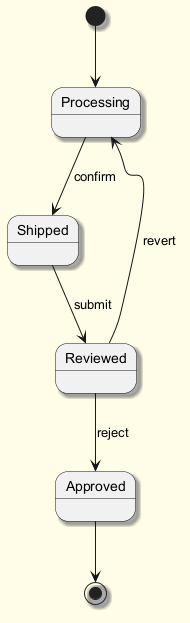

The diagram above was rendered by PlantUML. Its source (embedded in the PNG):
@startuml
skinparam backgroundColor #FFFDE7
skinparam classBackgroundColor #FFF9C4
skinparam classBorderColor #F57F17
skinparam shadowing true
[*] --> Processing
Processing --> Shipped : confirm
Shipped --> Reviewed : submit
Reviewed --> Approved : reject
Reviewed --> Processing : revert
Approved --> [*]
@enduml